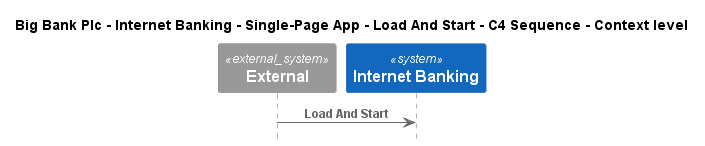

The diagram above was rendered by PlantUML. Its source (embedded in the PNG):
@startuml
!include ..\..\..\..\..\..\..\.c4s\C4_Sequence.puml

title Big Bank Plc - Internet Banking - Single-Page App - Load And Start - C4 Sequence - Context level

System_Ext(C4InterFlow.SoftwareSystems.ExternalSystem, "External", "")
System(BigBankPlc.SoftwareSystems.InternetBanking, "Internet Banking", "")

Rel(C4InterFlow.SoftwareSystems.ExternalSystem, BigBankPlc.SoftwareSystems.InternetBanking, "Load And Start")


@enduml